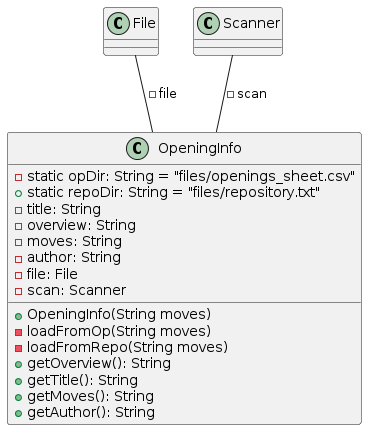

The diagram above was rendered by PlantUML. Its source (embedded in the PNG):
@startuml
class OpeningInfo {
    - static opDir: String = "files/openings_sheet.csv"
    + static repoDir: String = "files/repository.txt"
    - title: String
    - overview: String
    - moves: String
    - author: String
    - file: File
    - scan: Scanner
    + OpeningInfo(String moves)
    - loadFromOp(String moves)
    - loadFromRepo(String moves)
    + getOverview(): String
    + getTitle(): String
    + getMoves(): String
    + getAuthor(): String
}

class File
class Scanner

File -- OpeningInfo : - file
Scanner -- OpeningInfo : - scan
@enduml